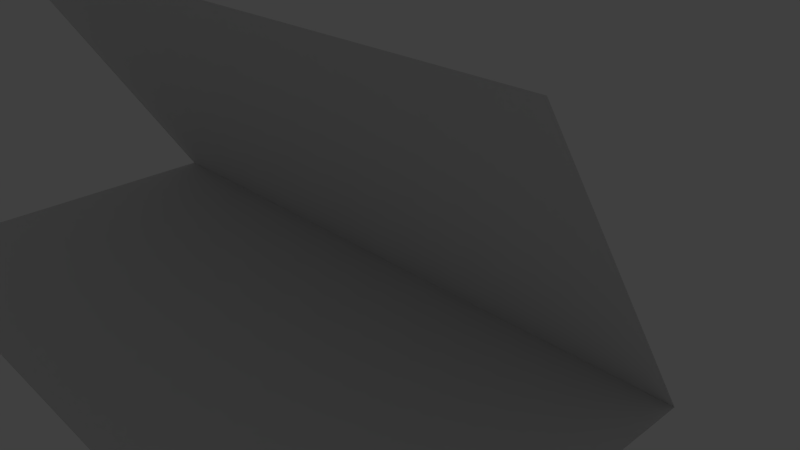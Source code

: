 # Source: 5_doblar_un_plano.blend  (saved by Blender 2.69.0; exported with 4.5.12 LTS)
import bpy
from mathutils import Matrix  # noqa: F401  (used for matrix-valued properties, if any)

bpy.ops.wm.read_factory_settings(use_empty=True)
scene = bpy.context.scene
scene.name = 'Scene'

# ---- collections
col_collection_1 = bpy.data.collections.new('Collection 1'); scene.collection.children.link(col_collection_1)

# ---- world
world_world = bpy.data.worlds.new('World'); scene.world = world_world
world_world.color = (0.05088, 0.05088, 0.05088)
world_world.use_sun_shadow = False
world_world.sun_shadow_jitter_overblur = 0.0
world_world.cycles.sampling_method = 'MANUAL'
world_world.cycles.sample_map_resolution = 256

# ---- cameras
cam_camera = bpy.data.cameras.new('Camera')
cam_camera.clip_end = 100.0
cam_camera.lens = 35.0
cam_camera.sensor_width = 32.0
cam_camera.sensor_height = 18.0
cam_camera.ortho_scale = 7.314
cam_camera.dof.focus_distance = 0.0
cam_camera.dof.aperture_fstop = 128.0

# ---- lights
light_lamp = bpy.data.lights.new('Lamp', 'POINT')
light_lamp.transmission_factor = 0.0
light_lamp.cutoff_distance = 30.0
light_lamp.energy = 100.0
light_lamp.shadow_buffer_clip_start = 1.001
light_lamp.shadow_soft_size = 0.1
light_lamp.shadow_maximum_resolution = 0.006
light_lamp.use_absolute_resolution = True
light_lamp.cycles.use_multiple_importance_sampling = False

# ---- meshes
me_plane = bpy.data.meshes.new('Plane')
me_plane.from_pydata([(1.0, -1.0, 0.0), (-1.0, -1.0, 0.0), (1.0, -0.5384, 0.8427), (-1.0, -0.5384, 0.8427), (0.0, -1.0, 0.0), (0.0, -0.5384, 0.8427), (-1.0, 0.0, 0.0), (1.0, 0.0, 0.0), (0.0, 0.0, 0.0)], [], [(8, 7, 2, 5), (6, 8, 5, 3), (1, 4, 8, 6), (4, 0, 7, 8)])
me_plane.use_remesh_preserve_volume = False
me_plane.use_remesh_preserve_attributes = False
me_plane.use_mirror_vertex_groups = False
me_plane.update()

# ---- objects
ob_empty = bpy.data.objects.new('Empty', None)
ob_plane = bpy.data.objects.new('Plane', me_plane)
ob_lamp = bpy.data.objects.new('Lamp', light_lamp)
ob_camera = bpy.data.objects.new('Camera', cam_camera)

# ---- transforms, parenting, visibility, modifiers, constraints
ob_empty.location = (0.0, 0.0, 0.0)
ob_empty.empty_image_offset = (0.0, 0.0)
ob_empty.lineart.crease_threshold = 0.0
ob_plane.location = (0.0, 0.0, 0.0)
ob_plane.scale = (4.34, 4.34, 4.34)
ob_plane.lineart.crease_threshold = 0.0
ob_lamp.location = (4.076, 1.005, 5.904)
ob_lamp.rotation_euler = (0.6503, 0.05522, 1.866)
ob_lamp.lock_rotations_4d = False
ob_lamp.empty_display_type = 'ARROWS'
ob_lamp.color = (0.0, 0.0, 0.0, 0.0)
ob_lamp.lineart.crease_threshold = 0.0
ob_camera.location = (7.481, -6.508, 5.344)
ob_camera.rotation_euler = (1.109, 0.01082, 0.8149)
ob_camera.lock_rotations_4d = False
ob_camera.empty_display_type = 'ARROWS'
ob_camera.color = (0.0, 0.0, 0.0, 0.0)
ob_camera.display_type = 'WIRE'
ob_camera.lineart.crease_threshold = 0.0

# ---- collection membership
col_collection_1.objects.link(ob_empty)
col_collection_1.objects.link(ob_plane)
col_collection_1.objects.link(ob_lamp)
col_collection_1.objects.link(ob_camera)

# ---- scene / render settings (as saved in the file)
scene.camera = ob_camera
scene.frame_start = 1; scene.frame_end = 250; scene.frame_set(1)
scene.render.engine = 'BLENDER_EEVEE_NEXT'
scene.render.image_settings.compression = 90
scene.render.resolution_percentage = 50
scene.render.dither_intensity = 0.0
scene.cycles.use_denoising = False
scene.cycles.samples = 10
scene.cycles.sampling_pattern = 'TABULATED_SOBOL'
scene.cycles.light_sampling_threshold = 0.0
scene.cycles.use_adaptive_sampling = False
scene.cycles.use_light_tree = False
scene.cycles.blur_glossy = 0.0
scene.cycles.volume_bounces = 1
scene.cycles.pixel_filter_type = 'GAUSSIAN'
scene.cycles.sample_clamp_indirect = 0.0
scene.view_settings.view_transform = 'Standard'
bpy.context.view_layer.update()
